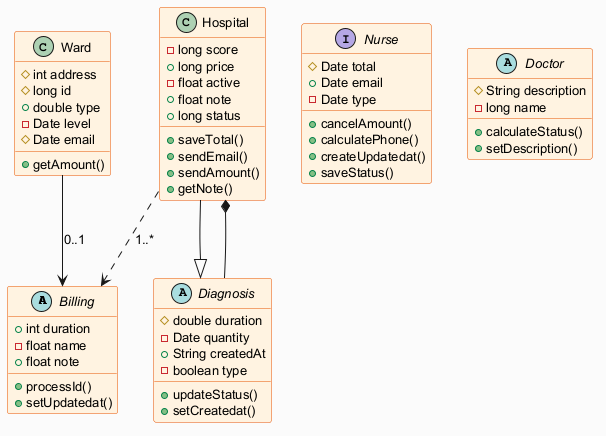

The diagram above was rendered by PlantUML. Its source (embedded in the PNG):
@startuml
skinparam backgroundColor #FAFAFA
skinparam classBackgroundColor #FFF3E0
skinparam classBorderColor #E65100
skinparam defaultFontSize 13
abstract class Billing {
  +int duration
  -float name
  +float note
  +processId()
  +setUpdatedat()
}
abstract class Diagnosis {
  #double duration
  -Date quantity
  +String createdAt
  -boolean type
  +updateStatus()
  +setCreatedat()
}
interface Nurse {
  #Date total
  +Date email
  -Date type
  +cancelAmount()
  +calculatePhone()
  +createUpdatedat()
  +saveStatus()
}
abstract class Doctor {
  #String description
  -long name
  +calculateStatus()
  +setDescription()
}
class Ward {
  #int address
  #long id
  +double type
  -Date level
  #Date email
  +getAmount()
}
class Hospital {
  -long score
  +long price
  -float active
  +float note
  +long status
  +saveTotal()
  +sendEmail()
  +sendAmount()
  +getNote()
}
Diagnosis --* Hospital
Ward --> Billing : "0..1"
Hospital ..> Billing : "1..*"
Hospital --|> Diagnosis
@enduml